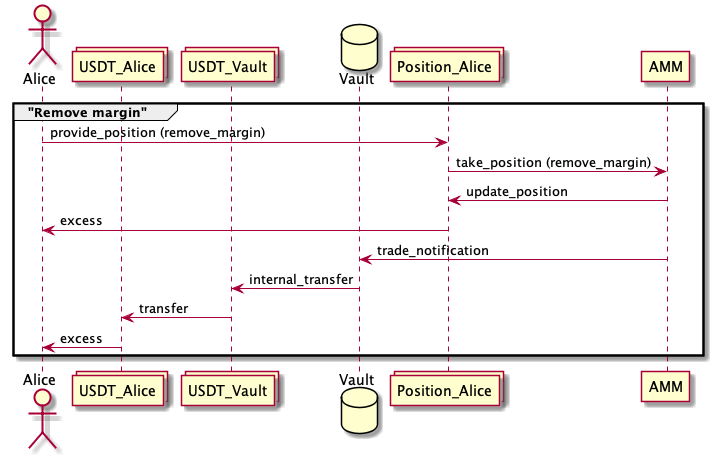

The diagram above was rendered by PlantUML. Its source (embedded in the PNG):
@startuml Position Operations
actor Alice

collections USDT_Alice
collections USDT_Vault

database    Vault

collections Position_Alice

participant AMM


group "Remove margin"

Alice -> Position_Alice : provide_position (remove_margin)
Position_Alice -> AMM : take_position (remove_margin)
AMM -> Position_Alice : update_position
Position_Alice -> Alice : excess
AMM -> Vault : trade_notification
Vault -> USDT_Vault : internal_transfer
USDT_Vault -> USDT_Alice : transfer
USDT_Alice -> Alice : excess

end


@enduml